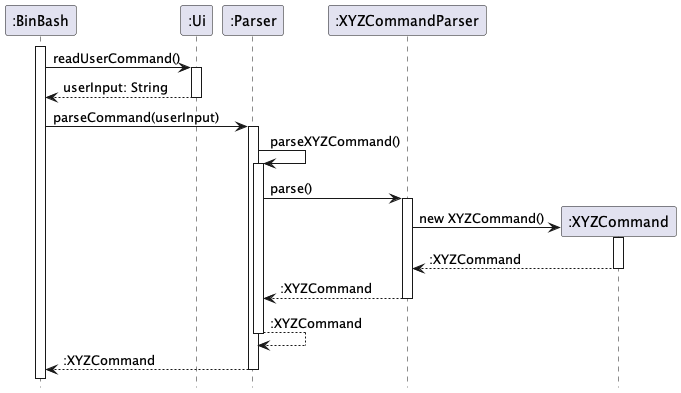

The diagram above was rendered by PlantUML. Its source (embedded in the PNG):
@startuml

hide footbox
participant ":BinBash"
activate ":BinBash"

":BinBash" -> ":Ui" : readUserCommand()
activate ":Ui"
return userInput: String

":BinBash" -> ":Parser" : parseCommand(userInput)
activate ":Parser"
":Parser" -> ":Parser" : parseXYZCommand()
activate ":Parser"
":Parser" -> ":XYZCommandParser" : parse()
activate ":XYZCommandParser"
":XYZCommandParser" -> ":XYZCommand" ** : new XYZCommand()
activate ":XYZCommand"
return :XYZCommand
return :XYZCommand
return :XYZCommand
return :XYZCommand

@enduml